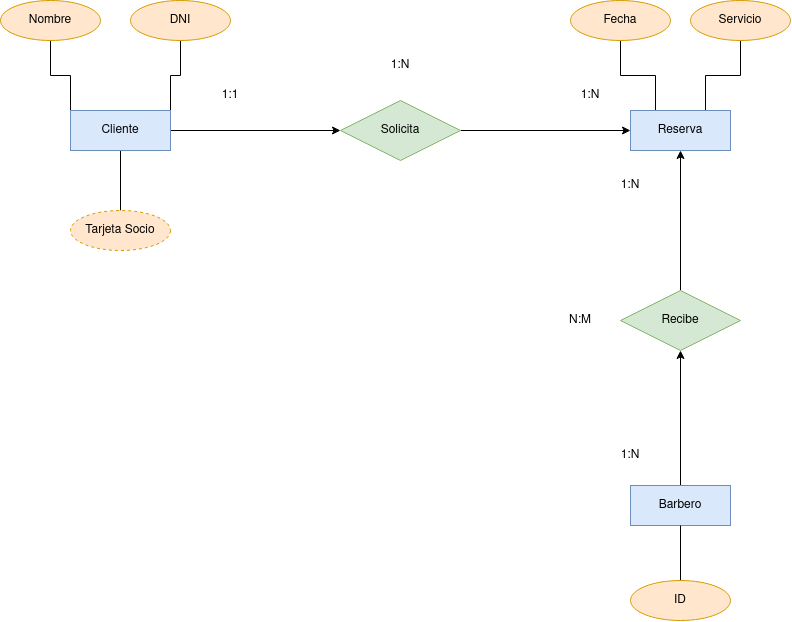

The diagram above was exported from draw.io. Its source (the exported page's mxGraphModel, read from the mxfile embedded in the PNG):
<mxGraphModel dx="1063" dy="1151" grid="1" gridSize="10" guides="1" tooltips="1" connect="1" arrows="1" fold="1" page="1" pageScale="1" pageWidth="827" pageHeight="1169" math="0" shadow="0">
  <root>
    <mxCell id="0" />
    <mxCell id="1" parent="0" />
    <mxCell id="cU4weonS129oAr3v_V5S-6" style="edgeStyle=orthogonalEdgeStyle;rounded=0;orthogonalLoop=1;jettySize=auto;html=1;exitX=1;exitY=0.5;exitDx=0;exitDy=0;entryX=0;entryY=0.5;entryDx=0;entryDy=0;" parent="1" source="cU4weonS129oAr3v_V5S-1" target="cU4weonS129oAr3v_V5S-3" edge="1">
      <mxGeometry relative="1" as="geometry" />
    </mxCell>
    <mxCell id="cU4weonS129oAr3v_V5S-29" style="edgeStyle=orthogonalEdgeStyle;rounded=0;orthogonalLoop=1;jettySize=auto;html=1;exitX=0;exitY=0;exitDx=0;exitDy=0;entryX=0.5;entryY=1;entryDx=0;entryDy=0;endArrow=none;endFill=0;" parent="1" source="cU4weonS129oAr3v_V5S-1" target="cU4weonS129oAr3v_V5S-26" edge="1">
      <mxGeometry relative="1" as="geometry" />
    </mxCell>
    <mxCell id="cU4weonS129oAr3v_V5S-30" style="edgeStyle=orthogonalEdgeStyle;rounded=0;orthogonalLoop=1;jettySize=auto;html=1;exitX=1;exitY=0;exitDx=0;exitDy=0;entryX=0.5;entryY=1;entryDx=0;entryDy=0;endArrow=none;endFill=0;" parent="1" source="cU4weonS129oAr3v_V5S-1" target="cU4weonS129oAr3v_V5S-27" edge="1">
      <mxGeometry relative="1" as="geometry" />
    </mxCell>
    <mxCell id="cU4weonS129oAr3v_V5S-31" style="edgeStyle=orthogonalEdgeStyle;rounded=0;orthogonalLoop=1;jettySize=auto;html=1;exitX=0.5;exitY=1;exitDx=0;exitDy=0;entryX=0.5;entryY=0;entryDx=0;entryDy=0;endArrow=none;endFill=0;" parent="1" source="cU4weonS129oAr3v_V5S-1" target="cU4weonS129oAr3v_V5S-28" edge="1">
      <mxGeometry relative="1" as="geometry" />
    </mxCell>
    <mxCell id="cU4weonS129oAr3v_V5S-1" value="Cliente" style="whiteSpace=wrap;html=1;align=center;fillColor=#dae8fc;strokeColor=#6c8ebf;" parent="1" vertex="1">
      <mxGeometry x="70" y="210" width="100" height="40" as="geometry" />
    </mxCell>
    <mxCell id="cU4weonS129oAr3v_V5S-7" style="edgeStyle=orthogonalEdgeStyle;rounded=0;orthogonalLoop=1;jettySize=auto;html=1;exitX=1;exitY=0.5;exitDx=0;exitDy=0;entryX=0;entryY=0.5;entryDx=0;entryDy=0;" parent="1" source="cU4weonS129oAr3v_V5S-3" target="cU4weonS129oAr3v_V5S-4" edge="1">
      <mxGeometry relative="1" as="geometry" />
    </mxCell>
    <mxCell id="cU4weonS129oAr3v_V5S-3" value="Solicita" style="shape=rhombus;perimeter=rhombusPerimeter;whiteSpace=wrap;html=1;align=center;fillColor=#d5e8d4;strokeColor=#82b366;" parent="1" vertex="1">
      <mxGeometry x="340" y="200" width="120" height="60" as="geometry" />
    </mxCell>
    <mxCell id="cU4weonS129oAr3v_V5S-32" style="edgeStyle=orthogonalEdgeStyle;rounded=0;orthogonalLoop=1;jettySize=auto;html=1;exitX=0.25;exitY=0;exitDx=0;exitDy=0;entryX=0.5;entryY=1;entryDx=0;entryDy=0;endArrow=none;endFill=0;" parent="1" source="cU4weonS129oAr3v_V5S-4" target="cU4weonS129oAr3v_V5S-25" edge="1">
      <mxGeometry relative="1" as="geometry" />
    </mxCell>
    <mxCell id="cU4weonS129oAr3v_V5S-33" style="edgeStyle=orthogonalEdgeStyle;rounded=0;orthogonalLoop=1;jettySize=auto;html=1;exitX=0.75;exitY=0;exitDx=0;exitDy=0;entryX=0.5;entryY=1;entryDx=0;entryDy=0;endArrow=none;endFill=0;" parent="1" source="cU4weonS129oAr3v_V5S-4" target="cU4weonS129oAr3v_V5S-24" edge="1">
      <mxGeometry relative="1" as="geometry" />
    </mxCell>
    <mxCell id="cU4weonS129oAr3v_V5S-4" value="Reserva" style="whiteSpace=wrap;html=1;align=center;fillColor=#dae8fc;strokeColor=#6c8ebf;" parent="1" vertex="1">
      <mxGeometry x="630" y="210" width="100" height="40" as="geometry" />
    </mxCell>
    <mxCell id="cU4weonS129oAr3v_V5S-10" style="edgeStyle=orthogonalEdgeStyle;rounded=0;orthogonalLoop=1;jettySize=auto;html=1;exitX=0.5;exitY=0;exitDx=0;exitDy=0;entryX=0.5;entryY=1;entryDx=0;entryDy=0;" parent="1" source="cU4weonS129oAr3v_V5S-5" target="cU4weonS129oAr3v_V5S-4" edge="1">
      <mxGeometry relative="1" as="geometry" />
    </mxCell>
    <mxCell id="cU4weonS129oAr3v_V5S-5" value="Recibe" style="shape=rhombus;perimeter=rhombusPerimeter;whiteSpace=wrap;html=1;align=center;fillColor=#d5e8d4;strokeColor=#82b366;" parent="1" vertex="1">
      <mxGeometry x="620" y="390" width="120" height="60" as="geometry" />
    </mxCell>
    <mxCell id="cU4weonS129oAr3v_V5S-9" style="edgeStyle=orthogonalEdgeStyle;rounded=0;orthogonalLoop=1;jettySize=auto;html=1;exitX=0.5;exitY=0;exitDx=0;exitDy=0;entryX=0.5;entryY=1;entryDx=0;entryDy=0;" parent="1" source="cU4weonS129oAr3v_V5S-8" target="cU4weonS129oAr3v_V5S-5" edge="1">
      <mxGeometry relative="1" as="geometry" />
    </mxCell>
    <mxCell id="cU4weonS129oAr3v_V5S-8" value="Barbero" style="whiteSpace=wrap;html=1;align=center;fillColor=#dae8fc;strokeColor=#6c8ebf;" parent="1" vertex="1">
      <mxGeometry x="630" y="585" width="100" height="40" as="geometry" />
    </mxCell>
    <mxCell id="p3tolx88ugXa2tOwd1Ek-1" style="edgeStyle=orthogonalEdgeStyle;rounded=0;orthogonalLoop=1;jettySize=auto;html=1;exitX=0.5;exitY=0;exitDx=0;exitDy=0;entryX=0.5;entryY=1;entryDx=0;entryDy=0;endArrow=none;endFill=0;" parent="1" source="cU4weonS129oAr3v_V5S-23" target="cU4weonS129oAr3v_V5S-8" edge="1">
      <mxGeometry relative="1" as="geometry" />
    </mxCell>
    <mxCell id="cU4weonS129oAr3v_V5S-23" value="ID" style="ellipse;whiteSpace=wrap;html=1;align=center;fillColor=#ffe6cc;strokeColor=#d79b00;" parent="1" vertex="1">
      <mxGeometry x="630" y="680" width="100" height="40" as="geometry" />
    </mxCell>
    <mxCell id="cU4weonS129oAr3v_V5S-24" value="Servicio" style="ellipse;whiteSpace=wrap;html=1;align=center;fillColor=#ffe6cc;strokeColor=#d79b00;" parent="1" vertex="1">
      <mxGeometry x="690" y="100" width="100" height="40" as="geometry" />
    </mxCell>
    <mxCell id="cU4weonS129oAr3v_V5S-25" value="Fecha" style="ellipse;whiteSpace=wrap;html=1;align=center;fillColor=#ffe6cc;strokeColor=#d79b00;" parent="1" vertex="1">
      <mxGeometry x="570" y="100" width="100" height="40" as="geometry" />
    </mxCell>
    <mxCell id="cU4weonS129oAr3v_V5S-26" value="Nombre" style="ellipse;whiteSpace=wrap;html=1;align=center;fillColor=#ffe6cc;strokeColor=#d79b00;" parent="1" vertex="1">
      <mxGeometry y="100" width="100" height="40" as="geometry" />
    </mxCell>
    <mxCell id="cU4weonS129oAr3v_V5S-27" value="DNI" style="ellipse;whiteSpace=wrap;html=1;align=center;fillColor=#ffe6cc;strokeColor=#d79b00;" parent="1" vertex="1">
      <mxGeometry x="130" y="100" width="100" height="40" as="geometry" />
    </mxCell>
    <mxCell id="cU4weonS129oAr3v_V5S-28" value="Tarjeta Socio" style="ellipse;whiteSpace=wrap;html=1;align=center;dashed=1;fillColor=#ffe6cc;strokeColor=#d79b00;" parent="1" vertex="1">
      <mxGeometry x="70" y="310" width="100" height="40" as="geometry" />
    </mxCell>
    <mxCell id="A0ZnP087FUubEq_mcGFG-1" value="1:N" style="text;html=1;strokeColor=none;fillColor=none;align=center;verticalAlign=middle;whiteSpace=wrap;rounded=0;" vertex="1" parent="1">
      <mxGeometry x="560" y="180" width="60" height="30" as="geometry" />
    </mxCell>
    <mxCell id="A0ZnP087FUubEq_mcGFG-2" value="1:1" style="text;html=1;strokeColor=none;fillColor=none;align=center;verticalAlign=middle;whiteSpace=wrap;rounded=0;" vertex="1" parent="1">
      <mxGeometry x="200" y="180" width="60" height="30" as="geometry" />
    </mxCell>
    <mxCell id="A0ZnP087FUubEq_mcGFG-3" value="1:N" style="text;html=1;strokeColor=none;fillColor=none;align=center;verticalAlign=middle;whiteSpace=wrap;rounded=0;" vertex="1" parent="1">
      <mxGeometry x="600" y="270" width="60" height="30" as="geometry" />
    </mxCell>
    <mxCell id="A0ZnP087FUubEq_mcGFG-4" value="1:N" style="text;html=1;strokeColor=none;fillColor=none;align=center;verticalAlign=middle;whiteSpace=wrap;rounded=0;" vertex="1" parent="1">
      <mxGeometry x="370" y="150" width="60" height="30" as="geometry" />
    </mxCell>
    <mxCell id="A0ZnP087FUubEq_mcGFG-5" value="1:N" style="text;html=1;strokeColor=none;fillColor=none;align=center;verticalAlign=middle;whiteSpace=wrap;rounded=0;" vertex="1" parent="1">
      <mxGeometry x="600" y="540" width="60" height="30" as="geometry" />
    </mxCell>
    <mxCell id="A0ZnP087FUubEq_mcGFG-6" value="N:M" style="text;html=1;strokeColor=none;fillColor=none;align=center;verticalAlign=middle;whiteSpace=wrap;rounded=0;" vertex="1" parent="1">
      <mxGeometry x="550" y="405" width="60" height="30" as="geometry" />
    </mxCell>
  </root>
</mxGraphModel>